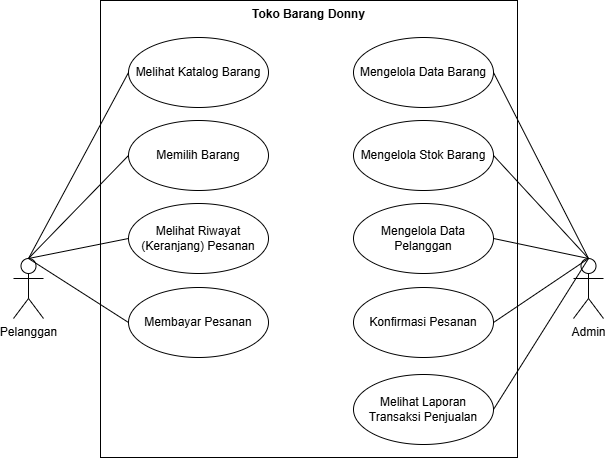

The diagram above was exported from draw.io. Its source (the exported page's mxGraphModel, read from the mxfile embedded in the PNG):
<mxGraphModel dx="649" dy="371" grid="1" gridSize="10" guides="1" tooltips="1" connect="1" arrows="1" fold="1" page="1" pageScale="1" pageWidth="850" pageHeight="1100" math="0" shadow="0">
  <root>
    <mxCell id="0" />
    <mxCell id="1" parent="0" />
    <mxCell id="2" value="Pelanggan" style="shape=umlActor;html=1;verticalLabelPosition=bottom;verticalAlign=top;align=center;" parent="1" vertex="1">
      <mxGeometry x="170" y="321" width="30" height="60" as="geometry" />
    </mxCell>
    <mxCell id="3" value="Toko Barang Donny" style="shape=rect;html=1;verticalAlign=top;fontStyle=1;whiteSpace=wrap;align=center;movable=1;resizable=1;rotatable=1;deletable=1;editable=1;locked=0;connectable=1;" parent="1" vertex="1">
      <mxGeometry x="257" y="63" width="417" height="457" as="geometry" />
    </mxCell>
    <mxCell id="6" value="Admin" style="shape=umlActor;html=1;verticalLabelPosition=bottom;verticalAlign=top;align=center;" parent="1" vertex="1">
      <mxGeometry x="730" y="321" width="30" height="60" as="geometry" />
    </mxCell>
    <mxCell id="7" value="Memilih Barang" style="ellipse;whiteSpace=wrap;html=1;" parent="1" vertex="1">
      <mxGeometry x="285" y="183" width="140" height="70" as="geometry" />
    </mxCell>
    <mxCell id="11" value="Melihat Katalog Barang" style="ellipse;whiteSpace=wrap;html=1;" parent="1" vertex="1">
      <mxGeometry x="285" y="100" width="140" height="70" as="geometry" />
    </mxCell>
    <mxCell id="14" value="Melihat Riwayat (Keranjang) Pesanan" style="ellipse;whiteSpace=wrap;html=1;" parent="1" vertex="1">
      <mxGeometry x="285" y="266" width="140" height="70" as="geometry" />
    </mxCell>
    <mxCell id="17" value="Mengelola Data Barang" style="ellipse;whiteSpace=wrap;html=1;" parent="1" vertex="1">
      <mxGeometry x="510" y="100" width="140" height="70" as="geometry" />
    </mxCell>
    <mxCell id="18" value="Konfirmasi Pesanan" style="ellipse;whiteSpace=wrap;html=1;" parent="1" vertex="1">
      <mxGeometry x="510" y="350" width="140" height="70" as="geometry" />
    </mxCell>
    <mxCell id="19" value="Membayar Pesanan" style="ellipse;whiteSpace=wrap;html=1;" parent="1" vertex="1">
      <mxGeometry x="285" y="350" width="140" height="70" as="geometry" />
    </mxCell>
    <mxCell id="20" value="Mengelola Data Pelanggan" style="ellipse;whiteSpace=wrap;html=1;" parent="1" vertex="1">
      <mxGeometry x="510" y="266" width="140" height="70" as="geometry" />
    </mxCell>
    <mxCell id="21" value="Melihat Laporan Transaksi Penjualan" style="ellipse;whiteSpace=wrap;html=1;" parent="1" vertex="1">
      <mxGeometry x="510" y="437" width="140" height="70" as="geometry" />
    </mxCell>
    <mxCell id="25" value="" style="edgeStyle=none;html=1;endArrow=none;verticalAlign=bottom;exitX=0.5;exitY=0;exitDx=0;exitDy=0;exitPerimeter=0;entryX=0;entryY=0.5;entryDx=0;entryDy=0;" parent="1" source="2" target="11" edge="1">
      <mxGeometry width="160" relative="1" as="geometry">
        <mxPoint x="230" y="300" as="sourcePoint" />
        <mxPoint x="390" y="300" as="targetPoint" />
      </mxGeometry>
    </mxCell>
    <mxCell id="26" value="" style="edgeStyle=none;html=1;endArrow=none;verticalAlign=bottom;exitX=0.5;exitY=0;exitDx=0;exitDy=0;exitPerimeter=0;entryX=0;entryY=0.5;entryDx=0;entryDy=0;" parent="1" source="2" target="7" edge="1">
      <mxGeometry width="160" relative="1" as="geometry">
        <mxPoint x="210" y="300" as="sourcePoint" />
        <mxPoint x="370" y="300" as="targetPoint" />
      </mxGeometry>
    </mxCell>
    <mxCell id="27" value="" style="edgeStyle=none;html=1;endArrow=none;verticalAlign=bottom;exitX=0.5;exitY=0;exitDx=0;exitDy=0;exitPerimeter=0;entryX=0;entryY=0.5;entryDx=0;entryDy=0;" parent="1" source="2" target="14" edge="1">
      <mxGeometry width="160" relative="1" as="geometry">
        <mxPoint x="240" y="310" as="sourcePoint" />
        <mxPoint x="400" y="310" as="targetPoint" />
      </mxGeometry>
    </mxCell>
    <mxCell id="28" value="" style="edgeStyle=none;html=1;endArrow=none;verticalAlign=bottom;exitX=0.5;exitY=0;exitDx=0;exitDy=0;exitPerimeter=0;entryX=0;entryY=0.5;entryDx=0;entryDy=0;" parent="1" source="2" target="19" edge="1">
      <mxGeometry width="160" relative="1" as="geometry">
        <mxPoint x="280" y="350" as="sourcePoint" />
        <mxPoint x="440" y="350" as="targetPoint" />
      </mxGeometry>
    </mxCell>
    <mxCell id="29" value="" style="edgeStyle=none;html=1;endArrow=none;verticalAlign=bottom;entryX=0.5;entryY=0;entryDx=0;entryDy=0;entryPerimeter=0;exitX=1;exitY=0.5;exitDx=0;exitDy=0;" parent="1" source="17" target="6" edge="1">
      <mxGeometry width="160" relative="1" as="geometry">
        <mxPoint x="730" y="270" as="sourcePoint" />
        <mxPoint x="890" y="270" as="targetPoint" />
      </mxGeometry>
    </mxCell>
    <mxCell id="30" value="" style="edgeStyle=none;html=1;endArrow=none;verticalAlign=bottom;exitX=1;exitY=0.5;exitDx=0;exitDy=0;entryX=0.5;entryY=0;entryDx=0;entryDy=0;entryPerimeter=0;" parent="1" source="20" target="6" edge="1">
      <mxGeometry width="160" relative="1" as="geometry">
        <mxPoint x="720" y="230" as="sourcePoint" />
        <mxPoint x="880" y="230" as="targetPoint" />
      </mxGeometry>
    </mxCell>
    <mxCell id="31" value="" style="edgeStyle=none;html=1;endArrow=none;verticalAlign=bottom;exitX=1;exitY=0.5;exitDx=0;exitDy=0;entryX=0.5;entryY=0;entryDx=0;entryDy=0;entryPerimeter=0;" parent="1" source="18" target="6" edge="1">
      <mxGeometry width="160" relative="1" as="geometry">
        <mxPoint x="650" y="300" as="sourcePoint" />
        <mxPoint x="810" y="300" as="targetPoint" />
      </mxGeometry>
    </mxCell>
    <mxCell id="32" value="" style="edgeStyle=none;html=1;endArrow=none;verticalAlign=bottom;exitX=1;exitY=0.5;exitDx=0;exitDy=0;entryX=0.5;entryY=0;entryDx=0;entryDy=0;entryPerimeter=0;" parent="1" source="21" target="6" edge="1">
      <mxGeometry width="160" relative="1" as="geometry">
        <mxPoint x="750" y="230" as="sourcePoint" />
        <mxPoint x="910" y="230" as="targetPoint" />
      </mxGeometry>
    </mxCell>
    <mxCell id="36" value="Mengelola Stok Barang" style="ellipse;whiteSpace=wrap;html=1;" parent="1" vertex="1">
      <mxGeometry x="510" y="183" width="140" height="70" as="geometry" />
    </mxCell>
    <mxCell id="37" value="" style="edgeStyle=none;html=1;endArrow=none;verticalAlign=bottom;exitX=1;exitY=0.5;exitDx=0;exitDy=0;entryX=0.5;entryY=0;entryDx=0;entryDy=0;entryPerimeter=0;" parent="1" source="36" target="6" edge="1">
      <mxGeometry width="160" relative="1" as="geometry">
        <mxPoint x="710" y="210" as="sourcePoint" />
        <mxPoint x="770" y="290" as="targetPoint" />
      </mxGeometry>
    </mxCell>
  </root>
</mxGraphModel>